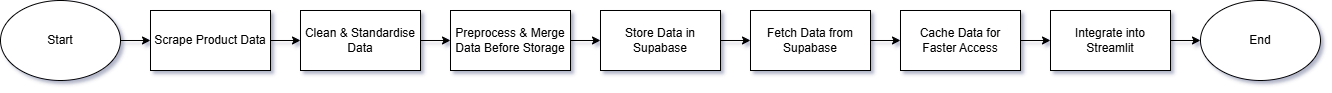

The diagram above was exported from draw.io. Its source (the exported page's mxGraphModel, read from the mxfile embedded in the PNG):
<mxGraphModel dx="1500" dy="796" grid="1" gridSize="10" guides="1" tooltips="1" connect="1" arrows="1" fold="1" page="1" pageScale="1" pageWidth="1169" pageHeight="1654" math="0" shadow="0">
  <root>
    <mxCell id="0" />
    <mxCell id="1" parent="0" />
    <mxCell id="fIRI90CFNAQY6pNv6eJh-9" style="edgeStyle=orthogonalEdgeStyle;rounded=0;orthogonalLoop=1;jettySize=auto;html=1;exitX=1;exitY=0.5;exitDx=0;exitDy=0;entryX=0;entryY=0.5;entryDx=0;entryDy=0;" edge="1" parent="1" source="fIRI90CFNAQY6pNv6eJh-1" target="fIRI90CFNAQY6pNv6eJh-2">
      <mxGeometry relative="1" as="geometry" />
    </mxCell>
    <mxCell id="fIRI90CFNAQY6pNv6eJh-1" value="Start" style="ellipse;whiteSpace=wrap;html=1;" vertex="1" parent="1">
      <mxGeometry x="20" y="210" width="120" height="80" as="geometry" />
    </mxCell>
    <mxCell id="fIRI90CFNAQY6pNv6eJh-10" style="edgeStyle=orthogonalEdgeStyle;rounded=0;orthogonalLoop=1;jettySize=auto;html=1;exitX=1;exitY=0.5;exitDx=0;exitDy=0;entryX=0;entryY=0.5;entryDx=0;entryDy=0;" edge="1" parent="1" source="fIRI90CFNAQY6pNv6eJh-2" target="fIRI90CFNAQY6pNv6eJh-3">
      <mxGeometry relative="1" as="geometry" />
    </mxCell>
    <mxCell id="fIRI90CFNAQY6pNv6eJh-2" value="Scrape Product Data" style="rounded=0;whiteSpace=wrap;html=1;" vertex="1" parent="1">
      <mxGeometry x="170" y="220" width="120" height="60" as="geometry" />
    </mxCell>
    <mxCell id="fIRI90CFNAQY6pNv6eJh-11" style="edgeStyle=orthogonalEdgeStyle;rounded=0;orthogonalLoop=1;jettySize=auto;html=1;exitX=1;exitY=0.5;exitDx=0;exitDy=0;entryX=0;entryY=0.5;entryDx=0;entryDy=0;" edge="1" parent="1" source="fIRI90CFNAQY6pNv6eJh-3" target="fIRI90CFNAQY6pNv6eJh-4">
      <mxGeometry relative="1" as="geometry" />
    </mxCell>
    <mxCell id="fIRI90CFNAQY6pNv6eJh-3" value="Clean &amp;amp; Standardise Data" style="rounded=0;whiteSpace=wrap;html=1;" vertex="1" parent="1">
      <mxGeometry x="320" y="220" width="120" height="60" as="geometry" />
    </mxCell>
    <mxCell id="fIRI90CFNAQY6pNv6eJh-12" style="edgeStyle=orthogonalEdgeStyle;rounded=0;orthogonalLoop=1;jettySize=auto;html=1;exitX=1;exitY=0.5;exitDx=0;exitDy=0;entryX=0;entryY=0.5;entryDx=0;entryDy=0;" edge="1" parent="1" source="fIRI90CFNAQY6pNv6eJh-4" target="fIRI90CFNAQY6pNv6eJh-5">
      <mxGeometry relative="1" as="geometry" />
    </mxCell>
    <mxCell id="fIRI90CFNAQY6pNv6eJh-4" value="Preprocess &amp;amp; Merge Data Before Storage" style="rounded=0;whiteSpace=wrap;html=1;" vertex="1" parent="1">
      <mxGeometry x="470" y="220" width="120" height="60" as="geometry" />
    </mxCell>
    <mxCell id="fIRI90CFNAQY6pNv6eJh-13" style="edgeStyle=orthogonalEdgeStyle;rounded=0;orthogonalLoop=1;jettySize=auto;html=1;exitX=1;exitY=0.5;exitDx=0;exitDy=0;entryX=0;entryY=0.5;entryDx=0;entryDy=0;" edge="1" parent="1" source="fIRI90CFNAQY6pNv6eJh-5" target="fIRI90CFNAQY6pNv6eJh-6">
      <mxGeometry relative="1" as="geometry" />
    </mxCell>
    <mxCell id="fIRI90CFNAQY6pNv6eJh-5" value="Store Data in Supabase" style="rounded=0;whiteSpace=wrap;html=1;" vertex="1" parent="1">
      <mxGeometry x="620" y="220" width="120" height="60" as="geometry" />
    </mxCell>
    <mxCell id="fIRI90CFNAQY6pNv6eJh-14" style="edgeStyle=orthogonalEdgeStyle;rounded=0;orthogonalLoop=1;jettySize=auto;html=1;exitX=1;exitY=0.5;exitDx=0;exitDy=0;entryX=0;entryY=0.5;entryDx=0;entryDy=0;" edge="1" parent="1" source="fIRI90CFNAQY6pNv6eJh-6" target="fIRI90CFNAQY6pNv6eJh-7">
      <mxGeometry relative="1" as="geometry" />
    </mxCell>
    <mxCell id="fIRI90CFNAQY6pNv6eJh-6" value="Fetch Data from Supabase" style="rounded=0;whiteSpace=wrap;html=1;" vertex="1" parent="1">
      <mxGeometry x="770" y="220" width="120" height="60" as="geometry" />
    </mxCell>
    <mxCell id="fIRI90CFNAQY6pNv6eJh-19" style="edgeStyle=orthogonalEdgeStyle;rounded=0;orthogonalLoop=1;jettySize=auto;html=1;exitX=1;exitY=0.5;exitDx=0;exitDy=0;entryX=0;entryY=0.5;entryDx=0;entryDy=0;" edge="1" parent="1" source="fIRI90CFNAQY6pNv6eJh-7" target="fIRI90CFNAQY6pNv6eJh-16">
      <mxGeometry relative="1" as="geometry" />
    </mxCell>
    <mxCell id="fIRI90CFNAQY6pNv6eJh-7" value="Cache Data for Faster Access" style="rounded=0;whiteSpace=wrap;html=1;" vertex="1" parent="1">
      <mxGeometry x="920" y="220" width="120" height="60" as="geometry" />
    </mxCell>
    <mxCell id="fIRI90CFNAQY6pNv6eJh-20" style="edgeStyle=orthogonalEdgeStyle;rounded=0;orthogonalLoop=1;jettySize=auto;html=1;exitX=1;exitY=0.5;exitDx=0;exitDy=0;" edge="1" parent="1" source="fIRI90CFNAQY6pNv6eJh-16" target="fIRI90CFNAQY6pNv6eJh-18">
      <mxGeometry relative="1" as="geometry" />
    </mxCell>
    <mxCell id="fIRI90CFNAQY6pNv6eJh-16" value="Integrate into Streamlit" style="whiteSpace=wrap;html=1;rounded=0;" vertex="1" parent="1">
      <mxGeometry x="1070" y="220" width="120" height="60" as="geometry" />
    </mxCell>
    <mxCell id="fIRI90CFNAQY6pNv6eJh-18" value="End" style="ellipse;whiteSpace=wrap;html=1;" vertex="1" parent="1">
      <mxGeometry x="1220" y="210" width="120" height="80" as="geometry" />
    </mxCell>
  </root>
</mxGraphModel>